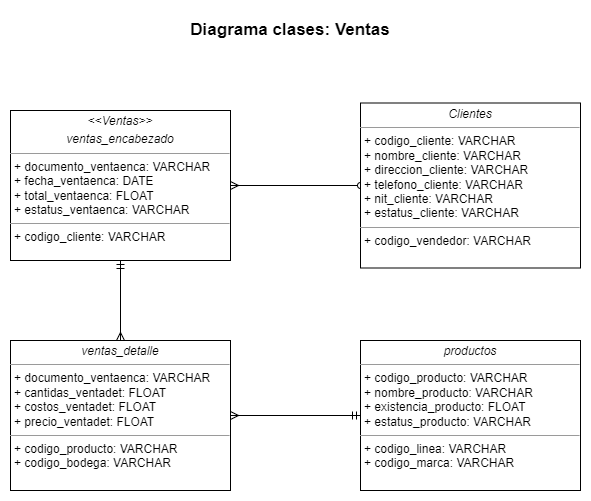

The diagram above was exported from draw.io. Its source (the exported page's mxGraphModel, read from the mxfile embedded in the PNG):
<mxGraphModel dx="1381" dy="1925" grid="1" gridSize="10" guides="1" tooltips="1" connect="1" arrows="1" fold="1" page="1" pageScale="1" pageWidth="827" pageHeight="1169" math="0" shadow="0">
  <root>
    <mxCell id="0" />
    <mxCell id="1" parent="0" />
    <mxCell id="azj_RlIBQ5-tsWBYNfCb-4" style="edgeStyle=orthogonalEdgeStyle;rounded=0;orthogonalLoop=1;jettySize=auto;html=1;exitX=0.5;exitY=1;exitDx=0;exitDy=0;entryX=0.5;entryY=0;entryDx=0;entryDy=0;fontSize=10;startArrow=ERmandOne;startFill=0;endArrow=ERmany;endFill=0;" edge="1" parent="1" source="gFxB69E1MQ3g670DIO1T-5" target="azj_RlIBQ5-tsWBYNfCb-1">
      <mxGeometry relative="1" as="geometry" />
    </mxCell>
    <mxCell id="gFxB69E1MQ3g670DIO1T-5" value="&lt;p style=&quot;margin:0px;margin-top:4px;text-align:center;&quot;&gt;&lt;i&gt;&amp;lt;&amp;lt;Ventas&amp;gt;&amp;gt;&lt;/i&gt;&lt;/p&gt;&lt;p style=&quot;margin:0px;margin-top:4px;text-align:center;&quot;&gt;&lt;i&gt;ventas_encabezado&lt;/i&gt;&lt;/p&gt;&lt;hr size=&quot;1&quot;&gt;&lt;p style=&quot;margin:0px;margin-left:4px;&quot;&gt;+ documento_ventaenca: VARCHAR&lt;br&gt;+ fecha_ventaenca: DATE&lt;/p&gt;&lt;p style=&quot;margin:0px;margin-left:4px;&quot;&gt;+ total_ventaenca: FLOAT&lt;/p&gt;&lt;p style=&quot;margin:0px;margin-left:4px;&quot;&gt;+ estatus_ventaenca: VARCHAR&lt;/p&gt;&lt;hr size=&quot;1&quot;&gt;&lt;p style=&quot;margin:0px;margin-left:4px;&quot;&gt;+ codigo_cliente: VARCHAR&lt;br&gt;&lt;/p&gt;" style="verticalAlign=top;align=left;overflow=fill;fontSize=12;fontFamily=Helvetica;html=1;" vertex="1" parent="1">
      <mxGeometry x="160" y="-110" width="220" height="150" as="geometry" />
    </mxCell>
    <mxCell id="azj_RlIBQ5-tsWBYNfCb-6" style="edgeStyle=orthogonalEdgeStyle;rounded=0;orthogonalLoop=1;jettySize=auto;html=1;exitX=0;exitY=0.5;exitDx=0;exitDy=0;entryX=1;entryY=0.5;entryDx=0;entryDy=0;fontSize=10;startArrow=ERmandOne;startFill=0;endArrow=ERmany;endFill=0;" edge="1" parent="1" source="gFxB69E1MQ3g670DIO1T-6" target="azj_RlIBQ5-tsWBYNfCb-1">
      <mxGeometry relative="1" as="geometry" />
    </mxCell>
    <mxCell id="gFxB69E1MQ3g670DIO1T-6" value="&lt;p style=&quot;margin:0px;margin-top:4px;text-align:center;&quot;&gt;&lt;i style=&quot;background-color: initial;&quot;&gt;productos&lt;/i&gt;&lt;br&gt;&lt;/p&gt;&lt;hr size=&quot;1&quot;&gt;&lt;p style=&quot;margin:0px;margin-left:4px;&quot;&gt;+ codigo_producto: VARCHAR&lt;/p&gt;&lt;p style=&quot;margin:0px;margin-left:4px;&quot;&gt;+ nombre_producto: VARCHAR&lt;br&gt;&lt;/p&gt;&lt;p style=&quot;margin:0px;margin-left:4px;&quot;&gt;+ existencia_producto: FLOAT&lt;br&gt;&lt;/p&gt;&lt;p style=&quot;margin:0px;margin-left:4px;&quot;&gt;+ estatus_producto: VARCHAR&lt;br&gt;&lt;/p&gt;&lt;hr size=&quot;1&quot;&gt;&lt;p style=&quot;margin:0px;margin-left:4px;&quot;&gt;+ codigo_linea: VARCHAR&lt;br&gt;&lt;/p&gt;&lt;p style=&quot;margin:0px;margin-left:4px;&quot;&gt;+ codigo_marca: VARCHAR&lt;br&gt;&lt;/p&gt;" style="verticalAlign=top;align=left;overflow=fill;fontSize=12;fontFamily=Helvetica;html=1;" vertex="1" parent="1">
      <mxGeometry x="510" y="120" width="220" height="150" as="geometry" />
    </mxCell>
    <mxCell id="azj_RlIBQ5-tsWBYNfCb-3" style="edgeStyle=orthogonalEdgeStyle;rounded=0;orthogonalLoop=1;jettySize=auto;html=1;exitX=0;exitY=0.5;exitDx=0;exitDy=0;entryX=1;entryY=0.5;entryDx=0;entryDy=0;fontSize=10;startArrow=oval;startFill=0;endArrow=ERmany;endFill=0;" edge="1" parent="1" source="gFxB69E1MQ3g670DIO1T-9" target="gFxB69E1MQ3g670DIO1T-5">
      <mxGeometry relative="1" as="geometry" />
    </mxCell>
    <mxCell id="gFxB69E1MQ3g670DIO1T-9" value="&lt;p style=&quot;margin:0px;margin-top:4px;text-align:center;&quot;&gt;&lt;i&gt;Clientes&lt;/i&gt;&lt;/p&gt;&lt;hr size=&quot;1&quot;&gt;&lt;p style=&quot;margin:0px;margin-left:4px;&quot;&gt;+ codigo_cliente: VARCHAR&lt;/p&gt;&lt;p style=&quot;margin:0px;margin-left:4px;&quot;&gt;+ nombre_cliente: VARCHAR&lt;/p&gt;&lt;p style=&quot;margin:0px;margin-left:4px;&quot;&gt;+ direccion_cliente: VARCHAR&lt;/p&gt;&lt;p style=&quot;margin:0px;margin-left:4px;&quot;&gt;+ telefono_cliente: VARCHAR&lt;/p&gt;&lt;p style=&quot;margin:0px;margin-left:4px;&quot;&gt;+ nit_cliente: VARCHAR&lt;/p&gt;&lt;p style=&quot;margin:0px;margin-left:4px;&quot;&gt;+ estatus_cliente: VARCHAR&lt;/p&gt;&lt;hr size=&quot;1&quot;&gt;&lt;p style=&quot;margin:0px;margin-left:4px;&quot;&gt;+ codigo_vendedor: VARCHAR&lt;br&gt;&lt;/p&gt;" style="verticalAlign=top;align=left;overflow=fill;fontSize=12;fontFamily=Helvetica;html=1;" vertex="1" parent="1">
      <mxGeometry x="510" y="-117.5" width="220" height="165" as="geometry" />
    </mxCell>
    <mxCell id="azj_RlIBQ5-tsWBYNfCb-1" value="&lt;p style=&quot;margin:0px;margin-top:4px;text-align:center;&quot;&gt;&lt;i&gt;ventas_detalle&lt;/i&gt;&lt;/p&gt;&lt;hr size=&quot;1&quot;&gt;&lt;p style=&quot;margin:0px;margin-left:4px;&quot;&gt;+ documento_ventaenca: VARCHAR&lt;/p&gt;&lt;p style=&quot;margin:0px;margin-left:4px;&quot;&gt;+ cantidas_ventadet: FLOAT&lt;/p&gt;&lt;p style=&quot;margin:0px;margin-left:4px;&quot;&gt;+ costos_ventadet: FLOAT&lt;br&gt;&lt;/p&gt;&lt;p style=&quot;margin:0px;margin-left:4px;&quot;&gt;+ precio_ventadet: FLOAT&lt;/p&gt;&lt;hr size=&quot;1&quot;&gt;&lt;p style=&quot;margin:0px;margin-left:4px;&quot;&gt;+ codigo_producto: VARCHAR&lt;br&gt;&lt;/p&gt;&lt;p style=&quot;margin:0px;margin-left:4px;&quot;&gt;+ codigo_bodega: VARCHAR&lt;/p&gt;" style="verticalAlign=top;align=left;overflow=fill;fontSize=12;fontFamily=Helvetica;html=1;" vertex="1" parent="1">
      <mxGeometry x="160" y="120" width="220" height="150" as="geometry" />
    </mxCell>
    <mxCell id="roCgXsklMhBZrRfY9IZy-1" value="Diagrama clases: Ventas" style="text;html=1;strokeColor=none;fillColor=none;align=center;verticalAlign=middle;whiteSpace=wrap;rounded=0;fontStyle=1;fontSize=17;" vertex="1" parent="1">
      <mxGeometry x="310" y="-210" width="260" height="40" as="geometry" />
    </mxCell>
  </root>
</mxGraphModel>